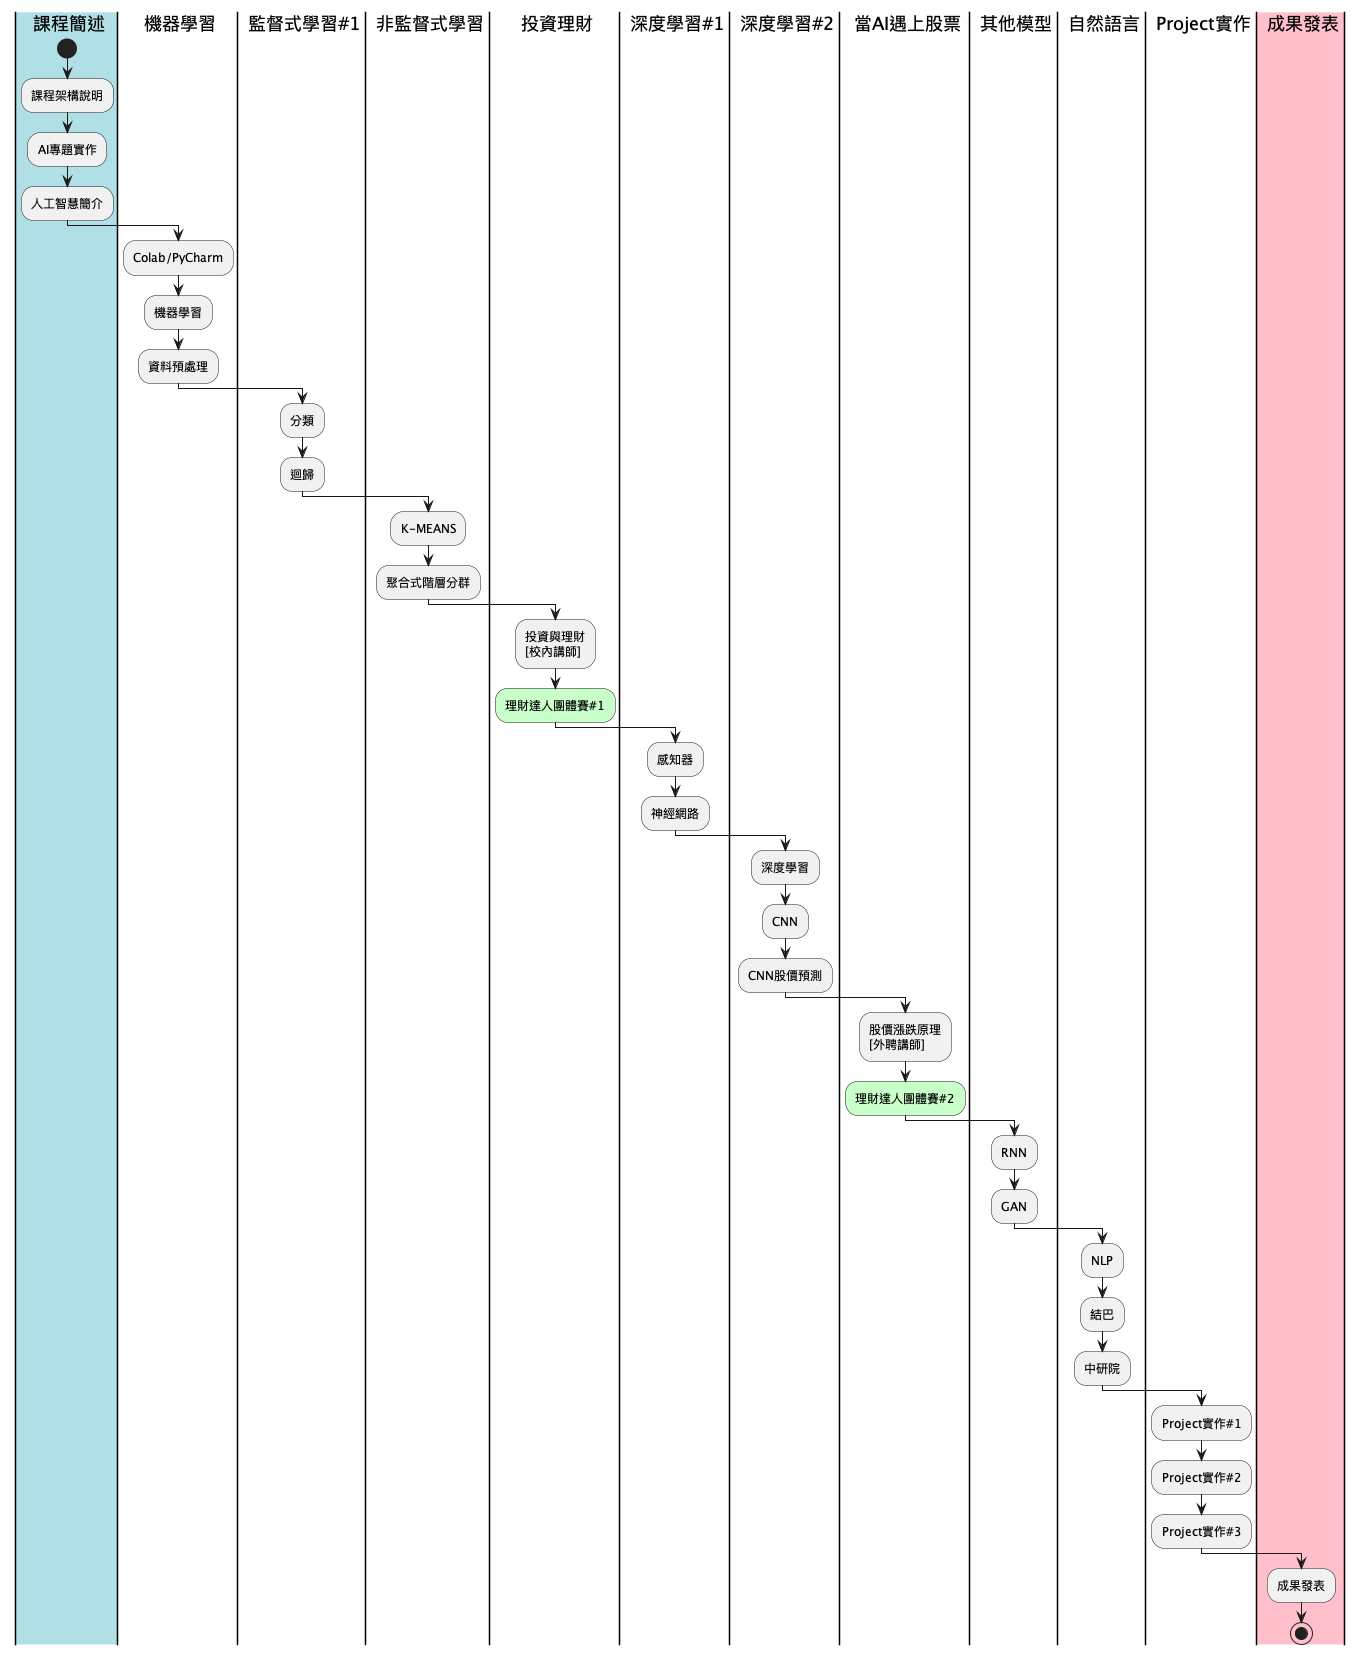

The diagram above was rendered by PlantUML. Its source (embedded in the PNG):
@startuml
|#PowderBlue|0| 課程簡述
|1| 機器學習
|2| 監督式學習#1
|3| 非監督式學習
|4| 投資理財
|5| 深度學習#1
|6| 深度學習#2
|7| 當AI遇上股票
|8| 其他模型
|9| 自然語言
|10| Project實作
|#pink|11| 成果發表
|0|
start
:課程架構說明;
:AI專題實作;
:人工智慧簡介;
|1|
:Colab/PyCharm;
:機器學習;
:資料預處理;
|2|
:分類;
:迴歸;
|3|
:K-MEANS;
:聚合式階層分群;
|4|
:投資與理財\n[校內講師];
#TECHNOLOGY:理財達人團體賽#1;
|5|
:感知器;
:神經網路;
|6|
:深度學習;
:CNN;
:CNN股價預測;
|7|
:股價漲跌原理\n[外聘講師];
#TECHNOLOGY:理財達人團體賽#2;
|8|
:RNN;
:GAN;
|9|
:NLP;
:結巴;
:中研院;
|10|
:Project實作#1;
:Project實作#2;
:Project實作#3;
|11|
:成果發表;
stop
@enduml